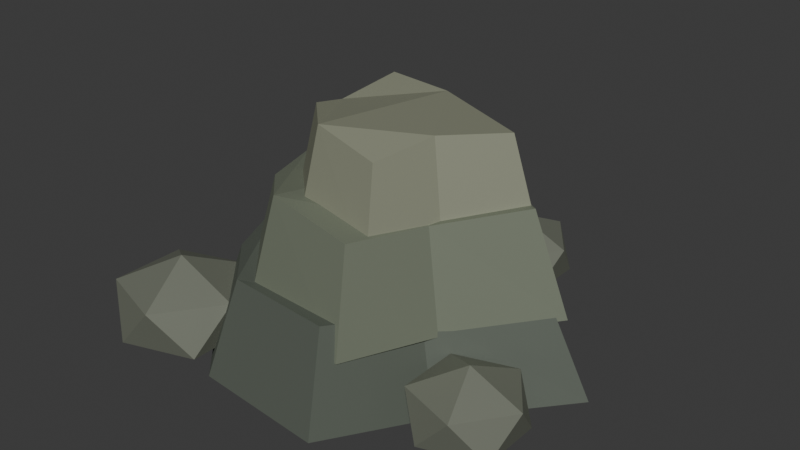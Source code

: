 # Source: env_cliff.blend  (saved by Blender 5.0.119; exported with 4.5.12 LTS)
import bpy
from mathutils import Matrix  # noqa: F401  (used for matrix-valued properties, if any)

bpy.ops.wm.read_factory_settings(use_empty=True)
scene = bpy.context.scene
scene.name = 'Scene'

# ---- collections
col_collection = bpy.data.collections.new('Collection'); scene.collection.children.link(col_collection)

# ---- materials (node trees are filled in below, after node groups)
mat_paint = bpy.data.materials.new('Paint')
mat_paint.use_backface_culling = True

# ---- material node trees
mat_paint.use_nodes = True; mat_paint.node_tree.nodes.clear()
_N = mat_paint.node_tree.nodes; _L = mat_paint.node_tree.links
n0 = _N.new('ShaderNodeOutputMaterial'); n0.name = 'Material Output'; n0.location = (0, 0)
n1 = _N.new('ShaderNodeBsdfPrincipled'); n1.name = 'Principled BSDF'; n1.location = (0, 0)
n1.inputs[1].default_value = 0.3
n1.inputs[2].default_value = 0.68
n2 = _N.new('ShaderNodeVertexColor'); n2.name = 'Color Attribute'; n2.location = (0, 0)
n2.layer_name = 'Color'
_L.new(n2.outputs[0], n1.inputs[0])
_L.new(n1.outputs[0], n0.inputs[0])
n0.is_active_output = True

# ---- world
world_world = bpy.data.worlds.new('World'); scene.world = world_world
world_world.use_nodes = True; world_world.node_tree.nodes.clear()
_N = world_world.node_tree.nodes; _L = world_world.node_tree.links
n0 = _N.new('ShaderNodeOutputWorld'); n0.name = 'World Output'; n0.location = (200, 100)
n1 = _N.new('ShaderNodeBackground'); n1.name = 'Background'; n1.location = (-200, 100)
n1.inputs[0].default_value = (0.05088, 0.05088, 0.05088, 1.0)
_L.new(n1.outputs[0], n0.inputs[0])
n0.is_active_output = True
world_world.color = (0.05088, 0.05088, 0.05088)
world_world.sun_shadow_jitter_overblur = 0.0

# ---- meshes
me_cone = bpy.data.meshes.new('Cone')
me_cone.from_pydata([(0.0, 0.4795, -0.035), (0.0, 0.3836, 0.305), (0.4298, 0.4354, 0.0175), (0.3439, 0.3483, 0.3575), (0.8087, 0.1212, 0.0175), (0.6469, 0.09696, 0.3575), (0.4357, -0.2138, -0.035), (0.3486, -0.1711, 0.305), (0.2607, -0.6087, 0.0175), (0.2085, -0.487, 0.3575), (-0.2417, -0.5644, 0.0175), (-0.1933, -0.4515, 0.3575), (-0.5413, -0.2657, -0.035), (-0.4331, -0.2125, 0.305), (-0.6377, 0.09558, 0.0175), (-0.5102, 0.07646, 0.3575), (-0.5142, 0.5209, 0.0175), (-0.4114, 0.4167, 0.3575), (0.045, 0.4173, 0.2311), (0.045, 0.3389, 0.5911), (0.3967, 0.3813, 0.2339), (0.3263, 0.31, 0.5939), (0.7066, 0.1242, 0.285), (0.5743, 0.1043, 0.645), (0.4015, -0.15, 0.2311), (0.3302, -0.115, 0.5911), (0.2583, -0.4731, 0.2339), (0.2156, -0.3734, 0.5939), (-0.1527, -0.4367, 0.285), (-0.1132, -0.3444, 0.645), (-0.3979, -0.1924, 0.2311), (-0.3093, -0.1489, 0.5911), (-0.4768, 0.1032, 0.2339), (-0.3724, 0.08756, 0.5939), (-0.3757, 0.4512, 0.285), (-0.2916, 0.3659, 0.645), (0.09, 0.3388, 0.5446), (0.09, 0.281, 0.8646), (0.3489, 0.3122, 0.4952), (0.2971, 0.2598, 0.8152), (0.577, 0.123, 0.5503), (0.4796, 0.1084, 0.8703), (0.3524, -0.07879, 0.5446), (0.3, -0.05303, 0.8646), (0.247, -0.3166, 0.4952), (0.2156, -0.2433, 0.8152), (-0.05554, -0.2899, 0.5503), (-0.02643, -0.2219, 0.8703), (-0.236, -0.11, 0.5446), (-0.1708, -0.078, 0.8646), (-0.2941, 0.1076, 0.4952), (-0.2173, 0.09605, 0.8152), (-0.2197, 0.3637, 0.5503), (-0.1578, 0.301, 0.8703), (0.6, -0.25, -0.044), (0.7592, -0.3657, 0.04113), (0.5392, -0.4371, 0.04113), (0.4032, -0.25, 0.04113), (0.5392, -0.06286, 0.04113), (0.7592, -0.1343, 0.04113), (0.6608, -0.4371, 0.1789), (0.4408, -0.3657, 0.1789), (0.4408, -0.1343, 0.1789), (0.6608, -0.06286, 0.1789), (0.7968, -0.25, 0.1789), (0.6, -0.25, 0.264), (-0.51, -0.42, -0.054), (-0.3146, -0.5619, 0.05048), (-0.5846, -0.6497, 0.05048), (-0.7515, -0.42, 0.05048), (-0.5846, -0.1903, 0.05048), (-0.3146, -0.2781, 0.05048), (-0.4354, -0.6497, 0.2195), (-0.7054, -0.5619, 0.2195), (-0.7054, -0.2781, 0.2195), (-0.4354, -0.1903, 0.2195), (-0.2685, -0.42, 0.2195), (-0.51, -0.42, 0.324), (0.15, 0.67, -0.046), (0.3164, 0.5491, 0.043), (0.08643, 0.4744, 0.043), (-0.05572, 0.67, 0.043), (0.08643, 0.8656, 0.043), (0.3164, 0.7909, 0.043), (0.2136, 0.4744, 0.187), (-0.01643, 0.5491, 0.187), (-0.01643, 0.7909, 0.187), (0.2136, 0.8656, 0.187), (0.3557, 0.67, 0.187), (0.15, 0.67, 0.276)], [], [(0, 1, 3, 2), (2, 3, 5, 4), (4, 5, 7, 6), (6, 7, 9, 8), (8, 9, 11, 10), (10, 11, 13, 12), (12, 13, 15, 14), (3, 1, 17, 15, 13, 11, 9, 7, 5), (14, 15, 17, 16), (16, 17, 1, 0), (0, 2, 4, 6, 8, 10, 12, 14, 16), (18, 19, 21, 20), (20, 21, 23, 22), (22, 23, 25, 24), (24, 25, 27, 26), (26, 27, 29, 28), (28, 29, 31, 30), (30, 31, 33, 32), (21, 19, 35, 33, 31, 29, 27, 25, 23), (32, 33, 35, 34), (34, 35, 19, 18), (18, 20, 22, 24, 26, 28, 30, 32, 34), (36, 37, 39, 38), (38, 39, 41, 40), (40, 41, 43, 42), (42, 43, 45, 44), (44, 45, 47, 46), (46, 47, 49, 48), (48, 49, 51, 50), (39, 37, 53, 51, 49, 47, 45, 43, 41), (50, 51, 53, 52), (52, 53, 37, 36), (36, 38, 40, 42, 44, 46, 48, 50, 52), (54, 55, 56), (55, 54, 59), (54, 56, 57), (54, 57, 58), (54, 58, 59), (55, 59, 64), (56, 55, 60), (57, 56, 61), (58, 57, 62), (59, 58, 63), (55, 64, 60), (56, 60, 61), (57, 61, 62), (58, 62, 63), (59, 63, 64), (60, 64, 65), (61, 60, 65), (62, 61, 65), (63, 62, 65), (64, 63, 65), (66, 67, 68), (67, 66, 71), (66, 68, 69), (66, 69, 70), (66, 70, 71), (67, 71, 76), (68, 67, 72), (69, 68, 73), (70, 69, 74), (71, 70, 75), (67, 76, 72), (68, 72, 73), (69, 73, 74), (70, 74, 75), (71, 75, 76), (72, 76, 77), (73, 72, 77), (74, 73, 77), (75, 74, 77), (76, 75, 77), (78, 79, 80), (79, 78, 83), (78, 80, 81), (78, 81, 82), (78, 82, 83), (79, 83, 88), (80, 79, 84), (81, 80, 85), (82, 81, 86), (83, 82, 87), (79, 88, 84), (80, 84, 85), (81, 85, 86), (82, 86, 87), (83, 87, 88), (84, 88, 89), (85, 84, 89), (86, 85, 89), (87, 86, 89), (88, 87, 89)])
_uv = me_cone.uv_layers.new(name='UVMap')
_uv.uv.foreach_set('vector', [1.0, 0.5, 1.0, 1.0, 0.8889, 1.0, 0.8889, 0.5, 0.8889, 0.5, 0.8889, 1.0, 0.7778, 1.0, 0.7778, 0.5, 0.7778, 0.5, 0.7778, 1.0, 0.6667, 1.0, 0.6667, 0.5, 0.6667, 0.5, 0.6667, 1.0, 0.5556, 1.0, 0.5556, 0.5, 0.5556, 0.5, 0.5556, 1.0, 0.4444, 1.0, 0.4444, 0.5, 0.4444, 0.5, 0.4444, 1.0, 0.3333, 1.0, 0.3333, 0.5, 0.3333, 0.5, 0.3333, 1.0, 0.2222, 1.0, 0.2222, 0.5, 0.4043, 0.4339, 0.25, 0.49, 0.09573, 0.4339, 0.01365, 0.2917, 0.04215, 0.13, 0.1679, 0.02447, 0.3321, 0.02447, 0.4578, 0.13, 0.4864, 0.2917, 0.2222, 0.5, 0.2222, 1.0, 0.1111, 1.0, 0.1111, 0.5, 0.1111, 0.5, 0.1111, 1.0, 4.47e-08, 1.0, 4.47e-08, 0.5, 0.75, 0.49, 0.9043, 0.4339, 0.9864, 0.2917, 0.9578, 0.13, 0.8321, 0.02447, 0.6679, 0.02447, 0.5422, 0.13, 0.5136, 0.2917, 0.5957, 0.4339, 1.0, 0.5, 1.0, 1.0, 0.8889, 1.0, 0.8889, 0.5, 0.8889, 0.5, 0.8889, 1.0, 0.7778, 1.0, 0.7778, 0.5, 0.7778, 0.5, 0.7778, 1.0, 0.6667, 1.0, 0.6667, 0.5, 0.6667, 0.5, 0.6667, 1.0, 0.5556, 1.0, 0.5556, 0.5, 0.5556, 0.5, 0.5556, 1.0, 0.4444, 1.0, 0.4444, 0.5, 0.4444, 0.5, 0.4444, 1.0, 0.3333, 1.0, 0.3333, 0.5, 0.3333, 0.5, 0.3333, 1.0, 0.2222, 1.0, 0.2222, 0.5, 0.4043, 0.4339, 0.25, 0.49, 0.09573, 0.4339, 0.01365, 0.2917, 0.04215, 0.13, 0.1679, 0.02447, 0.3321, 0.02447, 0.4578, 0.13, 0.4864, 0.2917, 0.2222, 0.5, 0.2222, 1.0, 0.1111, 1.0, 0.1111, 0.5, 0.1111, 0.5, 0.1111, 1.0, 4.47e-08, 1.0, 4.47e-08, 0.5, 0.75, 0.49, 0.9043, 0.4339, 0.9864, 0.2917, 0.9578, 0.13, 0.8321, 0.02447, 0.6679, 0.02447, 0.5422, 0.13, 0.5136, 0.2917, 0.5957, 0.4339, 1.0, 0.5, 1.0, 1.0, 0.8889, 1.0, 0.8889, 0.5, 0.8889, 0.5, 0.8889, 1.0, 0.7778, 1.0, 0.7778, 0.5, 0.7778, 0.5, 0.7778, 1.0, 0.6667, 1.0, 0.6667, 0.5, 0.6667, 0.5, 0.6667, 1.0, 0.5556, 1.0, 0.5556, 0.5, 0.5556, 0.5, 0.5556, 1.0, 0.4444, 1.0, 0.4444, 0.5, 0.4444, 0.5, 0.4444, 1.0, 0.3333, 1.0, 0.3333, 0.5, 0.3333, 0.5, 0.3333, 1.0, 0.2222, 1.0, 0.2222, 0.5, 0.4043, 0.4339, 0.25, 0.49, 0.09573, 0.4339, 0.01365, 0.2917, 0.04215, 0.13, 0.1679, 0.02447, 0.3321, 0.02447, 0.4578, 0.13, 0.4864, 0.2917, 0.2222, 0.5, 0.2222, 1.0, 0.1111, 1.0, 0.1111, 0.5, 0.1111, 0.5, 0.1111, 1.0, 4.47e-08, 1.0, 4.47e-08, 0.5, 0.75, 0.49, 0.9043, 0.4339, 0.9864, 0.2917, 0.9578, 0.13, 0.8321, 0.02447, 0.6679, 0.02447, 0.5422, 0.13, 0.5136, 0.2917, 0.5957, 0.4339, 0.1818, 0.0, 0.2727, 0.1575, 0.09091, 0.1575, 0.2727, 0.1575, 0.3636, 0.0, 0.4545, 0.1575, 0.9091, 0.0, 1.0, 0.1575, 0.8182, 0.1575, 0.7273, 0.0, 0.8182, 0.1575, 0.6364, 0.1575, 0.5455, 0.0, 0.6364, 0.1575, 0.4545, 0.1575, 0.2727, 0.1575, 0.4545, 0.1575, 0.3636, 0.3149, 0.09091, 0.1575, 0.2727, 0.1575, 0.1818, 0.3149, 0.8182, 0.1575, 1.0, 0.1575, 0.9091, 0.3149, 0.6364, 0.1575, 0.8182, 0.1575, 0.7273, 0.3149, 0.4545, 0.1575, 0.6364, 0.1575, 0.5455, 0.3149, 0.2727, 0.1575, 0.3636, 0.3149, 0.1818, 0.3149, 0.09091, 0.1575, 0.1818, 0.3149, 0.0, 0.3149, 0.8182, 0.1575, 0.9091, 0.3149, 0.7273, 0.3149, 0.6364, 0.1575, 0.7273, 0.3149, 0.5455, 0.3149, 0.4545, 0.1575, 0.5455, 0.3149, 0.3636, 0.3149, 0.1818, 0.3149, 0.3636, 0.3149, 0.2727, 0.4724, 0.0, 0.3149, 0.1818, 0.3149, 0.09091, 0.4724, 0.7273, 0.3149, 0.9091, 0.3149, 0.8182, 0.4724, 0.5455, 0.3149, 0.7273, 0.3149, 0.6364, 0.4724, 0.3636, 0.3149, 0.5455, 0.3149, 0.4545, 0.4724, 0.1818, 0.0, 0.2727, 0.1575, 0.09091, 0.1575, 0.2727, 0.1575, 0.3636, 0.0, 0.4545, 0.1575, 0.9091, 0.0, 1.0, 0.1575, 0.8182, 0.1575, 0.7273, 0.0, 0.8182, 0.1575, 0.6364, 0.1575, 0.5455, 0.0, 0.6364, 0.1575, 0.4545, 0.1575, 0.2727, 0.1575, 0.4545, 0.1575, 0.3636, 0.3149, 0.09091, 0.1575, 0.2727, 0.1575, 0.1818, 0.3149, 0.8182, 0.1575, 1.0, 0.1575, 0.9091, 0.3149, 0.6364, 0.1575, 0.8182, 0.1575, 0.7273, 0.3149, 0.4545, 0.1575, 0.6364, 0.1575, 0.5455, 0.3149, 0.2727, 0.1575, 0.3636, 0.3149, 0.1818, 0.3149, 0.09091, 0.1575, 0.1818, 0.3149, 0.0, 0.3149, 0.8182, 0.1575, 0.9091, 0.3149, 0.7273, 0.3149, 0.6364, 0.1575, 0.7273, 0.3149, 0.5455, 0.3149, 0.4545, 0.1575, 0.5455, 0.3149, 0.3636, 0.3149, 0.1818, 0.3149, 0.3636, 0.3149, 0.2727, 0.4724, 0.0, 0.3149, 0.1818, 0.3149, 0.09091, 0.4724, 0.7273, 0.3149, 0.9091, 0.3149, 0.8182, 0.4724, 0.5455, 0.3149, 0.7273, 0.3149, 0.6364, 0.4724, 0.3636, 0.3149, 0.5455, 0.3149, 0.4545, 0.4724, 0.1818, 0.0, 0.2727, 0.1575, 0.09091, 0.1575, 0.2727, 0.1575, 0.3636, 0.0, 0.4545, 0.1575, 0.9091, 0.0, 1.0, 0.1575, 0.8182, 0.1575, 0.7273, 0.0, 0.8182, 0.1575, 0.6364, 0.1575, 0.5455, 0.0, 0.6364, 0.1575, 0.4545, 0.1575, 0.2727, 0.1575, 0.4545, 0.1575, 0.3636, 0.3149, 0.09091, 0.1575, 0.2727, 0.1575, 0.1818, 0.3149, 0.8182, 0.1575, 1.0, 0.1575, 0.9091, 0.3149, 0.6364, 0.1575, 0.8182, 0.1575, 0.7273, 0.3149, 0.4545, 0.1575, 0.6364, 0.1575, 0.5455, 0.3149, 0.2727, 0.1575, 0.3636, 0.3149, 0.1818, 0.3149, 0.09091, 0.1575, 0.1818, 0.3149, 0.0, 0.3149, 0.8182, 0.1575, 0.9091, 0.3149, 0.7273, 0.3149, 0.6364, 0.1575, 0.7273, 0.3149, 0.5455, 0.3149, 0.4545, 0.1575, 0.5455, 0.3149, 0.3636, 0.3149, 0.1818, 0.3149, 0.3636, 0.3149, 0.2727, 0.4724, 0.0, 0.3149, 0.1818, 0.3149, 0.09091, 0.4724, 0.7273, 0.3149, 0.9091, 0.3149, 0.8182, 0.4724, 0.5455, 0.3149, 0.7273, 0.3149, 0.6364, 0.4724, 0.3636, 0.3149, 0.5455, 0.3149, 0.4545, 0.4724])
_ca = me_cone.color_attributes.new('Color', 'BYTE_COLOR', 'CORNER')
_ca.data.foreach_set('color', [0.1221, 0.1413, 0.1144, 1.0, 0.1221, 0.1413, 0.1144, 1.0, 0.1221, 0.1413, 0.1144, 1.0, 0.1221, 0.1413, 0.1144, 1.0, 0.1221, 0.1413, 0.1144, 1.0, 0.1221, 0.1413, 0.1144, 1.0, 0.1221, 0.1413, 0.1144, 1.0, 0.1221, 0.1413, 0.1144, 1.0, 0.1221, 0.1413, 0.1144, 1.0, 0.1221, 0.1413, 0.1144, 1.0, 0.1221, 0.1413, 0.1144, 1.0, 0.1221, 0.1413, 0.1144, 1.0, 0.1221, 0.1413, 0.1144, 1.0, 0.1221, 0.1413, 0.1144, 1.0, 0.1221, 0.1413, 0.1144, 1.0, 0.1221, 0.1413, 0.1144, 1.0, 0.1221, 0.1413, 0.1144, 1.0, 0.1221, 0.1413, 0.1144, 1.0, 0.1221, 0.1413, 0.1144, 1.0, 0.1221, 0.1413, 0.1144, 1.0, 0.1221, 0.1413, 0.1144, 1.0, 0.1221, 0.1413, 0.1144, 1.0, 0.1221, 0.1413, 0.1144, 1.0, 0.1221, 0.1413, 0.1144, 1.0, 0.1221, 0.1413, 0.1144, 1.0, 0.1221, 0.1413, 0.1144, 1.0, 0.1221, 0.1413, 0.1144, 1.0, 0.1221, 0.1413, 0.1144, 1.0, 0.1221, 0.1413, 0.1144, 1.0, 0.1221, 0.1413, 0.1144, 1.0, 0.1221, 0.1413, 0.1144, 1.0, 0.1221, 0.1413, 0.1144, 1.0, 0.1221, 0.1413, 0.1144, 1.0, 0.1221, 0.1413, 0.1144, 1.0, 0.1221, 0.1413, 0.1144, 1.0, 0.1221, 0.1413, 0.1144, 1.0, 0.1221, 0.1413, 0.1144, 1.0, 0.1221, 0.1413, 0.1144, 1.0, 0.1221, 0.1413, 0.1144, 1.0, 0.1221, 0.1413, 0.1144, 1.0, 0.1221, 0.1413, 0.1144, 1.0, 0.1221, 0.1413, 0.1144, 1.0, 0.1221, 0.1413, 0.1144, 1.0, 0.1221, 0.1413, 0.1144, 1.0, 0.1221, 0.1413, 0.1144, 1.0, 0.1221, 0.1413, 0.1144, 1.0, 0.1221, 0.1413, 0.1144, 1.0, 0.1221, 0.1413, 0.1144, 1.0, 0.1221, 0.1413, 0.1144, 1.0, 0.1221, 0.1413, 0.1144, 1.0, 0.1221, 0.1413, 0.1144, 1.0, 0.1221, 0.1413, 0.1144, 1.0, 0.1221, 0.1413, 0.1144, 1.0, 0.1221, 0.1413, 0.1144, 1.0, 0.1946, 0.2195, 0.162, 1.0, 0.1946, 0.2195, 0.162, 1.0, 0.1946, 0.2195, 0.162, 1.0, 0.1946, 0.2195, 0.162, 1.0, 0.1946, 0.2195, 0.162, 1.0, 0.1946, 0.2195, 0.162, 1.0, 0.1946, 0.2195, 0.162, 1.0, 0.1946, 0.2195, 0.162, 1.0, 0.1946, 0.2195, 0.162, 1.0, 0.1946, 0.2195, 0.162, 1.0, 0.1946, 0.2195, 0.162, 1.0, 0.1946, 0.2195, 0.162, 1.0, 0.1946, 0.2195, 0.162, 1.0, 0.1946, 0.2195, 0.162, 1.0, 0.1946, 0.2195, 0.162, 1.0, 0.1946, 0.2195, 0.162, 1.0, 0.1946, 0.2195, 0.162, 1.0, 0.1946, 0.2195, 0.162, 1.0, 0.1946, 0.2195, 0.162, 1.0, 0.1946, 0.2195, 0.162, 1.0, 0.1946, 0.2195, 0.162, 1.0, 0.1946, 0.2195, 0.162, 1.0, 0.1946, 0.2195, 0.162, 1.0, 0.1946, 0.2195, 0.162, 1.0, 0.1946, 0.2195, 0.162, 1.0, 0.1946, 0.2195, 0.162, 1.0, 0.1946, 0.2195, 0.162, 1.0, 0.1946, 0.2195, 0.162, 1.0, 0.1946, 0.2195, 0.162, 1.0, 0.1946, 0.2195, 0.162, 1.0, 0.1946, 0.2195, 0.162, 1.0, 0.1946, 0.2195, 0.162, 1.0, 0.1946, 0.2195, 0.162, 1.0, 0.1946, 0.2195, 0.162, 1.0, 0.1946, 0.2195, 0.162, 1.0, 0.1946, 0.2195, 0.162, 1.0, 0.1946, 0.2195, 0.162, 1.0, 0.1946, 0.2195, 0.162, 1.0, 0.1946, 0.2195, 0.162, 1.0, 0.1946, 0.2195, 0.162, 1.0, 0.1946, 0.2195, 0.162, 1.0, 0.1946, 0.2195, 0.162, 1.0, 0.1946, 0.2195, 0.162, 1.0, 0.1946, 0.2195, 0.162, 1.0, 0.1946, 0.2195, 0.162, 1.0, 0.1946, 0.2195, 0.162, 1.0, 0.1946, 0.2195, 0.162, 1.0, 0.1946, 0.2195, 0.162, 1.0, 0.1946, 0.2195, 0.162, 1.0, 0.1946, 0.2195, 0.162, 1.0, 0.1946, 0.2195, 0.162, 1.0, 0.1946, 0.2195, 0.162, 1.0, 0.1946, 0.2195, 0.162, 1.0, 0.1946, 0.2195, 0.162, 1.0, 0.2874, 0.3005, 0.2195, 1.0, 0.2874, 0.3005, 0.2195, 1.0, 0.2874, 0.3005, 0.2195, 1.0, 0.2874, 0.3005, 0.2195, 1.0, 0.2874, 0.3005, 0.2195, 1.0, 0.2874, 0.3005, 0.2195, 1.0, 0.2874, 0.3005, 0.2195, 1.0, 0.2874, 0.3005, 0.2195, 1.0, 0.2874, 0.3005, 0.2195, 1.0, 0.2874, 0.3005, 0.2195, 1.0, 0.2874, 0.3005, 0.2195, 1.0, 0.2874, 0.3005, 0.2195, 1.0, 0.2874, 0.3005, 0.2195, 1.0, 0.2874, 0.3005, 0.2195, 1.0, 0.2874, 0.3005, 0.2195, 1.0, 0.2874, 0.3005, 0.2195, 1.0, 0.2874, 0.3005, 0.2195, 1.0, 0.2874, 0.3005, 0.2195, 1.0, 0.2874, 0.3005, 0.2195, 1.0, 0.2874, 0.3005, 0.2195, 1.0, 0.2874, 0.3005, 0.2195, 1.0, 0.2874, 0.3005, 0.2195, 1.0, 0.2874, 0.3005, 0.2195, 1.0, 0.2874, 0.3005, 0.2195, 1.0, 0.2874, 0.3005, 0.2195, 1.0, 0.2874, 0.3005, 0.2195, 1.0, 0.2874, 0.3005, 0.2195, 1.0, 0.2874, 0.3005, 0.2195, 1.0, 0.2874, 0.3005, 0.2195, 1.0, 0.2874, 0.3005, 0.2195, 1.0, 0.2874, 0.3005, 0.2195, 1.0, 0.2874, 0.3005, 0.2195, 1.0, 0.2874, 0.3005, 0.2195, 1.0, 0.2874, 0.3005, 0.2195, 1.0, 0.2874, 0.3005, 0.2195, 1.0, 0.2874, 0.3005, 0.2195, 1.0, 0.2874, 0.3005, 0.2195, 1.0, 0.2874, 0.3005, 0.2195, 1.0, 0.2874, 0.3005, 0.2195, 1.0, 0.2874, 0.3005, 0.2195, 1.0, 0.2874, 0.3005, 0.2195, 1.0, 0.2874, 0.3005, 0.2195, 1.0, 0.2874, 0.3005, 0.2195, 1.0, 0.2874, 0.3005, 0.2195, 1.0, 0.2874, 0.3005, 0.2195, 1.0, 0.2874, 0.3005, 0.2195, 1.0, 0.2874, 0.3005, 0.2195, 1.0, 0.2874, 0.3005, 0.2195, 1.0, 0.2874, 0.3005, 0.2195, 1.0, 0.2874, 0.3005, 0.2195, 1.0, 0.2874, 0.3005, 0.2195, 1.0, 0.2874, 0.3005, 0.2195, 1.0, 0.2874, 0.3005, 0.2195, 1.0, 0.2874, 0.3005, 0.2195, 1.0, 0.1912, 0.2051, 0.162, 1.0, 0.1912, 0.2051, 0.162, 1.0, 0.1912, 0.2051, 0.162, 1.0, 0.1912, 0.2051, 0.162, 1.0, 0.1912, 0.2051, 0.162, 1.0, 0.1912, 0.2051, 0.162, 1.0, 0.1912, 0.2051, 0.162, 1.0, 0.1912, 0.2051, 0.162, 1.0, 0.1912, 0.2051, 0.162, 1.0, 0.1912, 0.2051, 0.162, 1.0, 0.1912, 0.2051, 0.162, 1.0, 0.1912, 0.2051, 0.162, 1.0, 0.1912, 0.2051, 0.162, 1.0, 0.1912, 0.2051, 0.162, 1.0, 0.1912, 0.2051, 0.162, 1.0, 0.1912, 0.2051, 0.162, 1.0, 0.1912, 0.2051, 0.162, 1.0, 0.1912, 0.2051, 0.162, 1.0, 0.1912, 0.2051, 0.162, 1.0, 0.1912, 0.2051, 0.162, 1.0, 0.1912, 0.2051, 0.162, 1.0, 0.1912, 0.2051, 0.162, 1.0, 0.1912, 0.2051, 0.162, 1.0, 0.1912, 0.2051, 0.162, 1.0, 0.1912, 0.2051, 0.162, 1.0, 0.1912, 0.2051, 0.162, 1.0, 0.1912, 0.2051, 0.162, 1.0, 0.1912, 0.2051, 0.162, 1.0, 0.1912, 0.2051, 0.162, 1.0, 0.1912, 0.2051, 0.162, 1.0, 0.1912, 0.2051, 0.162, 1.0, 0.1912, 0.2051, 0.162, 1.0, 0.1912, 0.2051, 0.162, 1.0, 0.1912, 0.2051, 0.162, 1.0, 0.1912, 0.2051, 0.162, 1.0, 0.1912, 0.2051, 0.162, 1.0, 0.1912, 0.2051, 0.162, 1.0, 0.1912, 0.2051, 0.162, 1.0, 0.1912, 0.2051, 0.162, 1.0, 0.1912, 0.2051, 0.162, 1.0, 0.1912, 0.2051, 0.162, 1.0, 0.1912, 0.2051, 0.162, 1.0, 0.1912, 0.2051, 0.162, 1.0, 0.1912, 0.2051, 0.162, 1.0, 0.1912, 0.2051, 0.162, 1.0, 0.1912, 0.2051, 0.162, 1.0, 0.1912, 0.2051, 0.162, 1.0, 0.1912, 0.2051, 0.162, 1.0, 0.1912, 0.2051, 0.162, 1.0, 0.1912, 0.2051, 0.162, 1.0, 0.1912, 0.2051, 0.162, 1.0, 0.1912, 0.2051, 0.162, 1.0, 0.1912, 0.2051, 0.162, 1.0, 0.1912, 0.2051, 0.162, 1.0, 0.1912, 0.2051, 0.162, 1.0, 0.1912, 0.2051, 0.162, 1.0, 0.1912, 0.2051, 0.162, 1.0, 0.1912, 0.2051, 0.162, 1.0, 0.1912, 0.2051, 0.162, 1.0, 0.1912, 0.2051, 0.162, 1.0, 0.1912, 0.2051, 0.162, 1.0, 0.1912, 0.2051, 0.162, 1.0, 0.1912, 0.2051, 0.162, 1.0, 0.1912, 0.2051, 0.162, 1.0, 0.1912, 0.2051, 0.162, 1.0, 0.1912, 0.2051, 0.162, 1.0, 0.1912, 0.2051, 0.162, 1.0, 0.1912, 0.2051, 0.162, 1.0, 0.1912, 0.2051, 0.162, 1.0, 0.1912, 0.2051, 0.162, 1.0, 0.1912, 0.2051, 0.162, 1.0, 0.1912, 0.2051, 0.162, 1.0, 0.1912, 0.2051, 0.162, 1.0, 0.1912, 0.2051, 0.162, 1.0, 0.1912, 0.2051, 0.162, 1.0, 0.1912, 0.2051, 0.162, 1.0, 0.1912, 0.2051, 0.162, 1.0, 0.1912, 0.2051, 0.162, 1.0, 0.1912, 0.2051, 0.162, 1.0, 0.1912, 0.2051, 0.162, 1.0, 0.1912, 0.2051, 0.162, 1.0, 0.1912, 0.2051, 0.162, 1.0, 0.1912, 0.2051, 0.162, 1.0, 0.1912, 0.2051, 0.162, 1.0, 0.1912, 0.2051, 0.162, 1.0, 0.1912, 0.2051, 0.162, 1.0, 0.1912, 0.2051, 0.162, 1.0, 0.1912, 0.2051, 0.162, 1.0, 0.1912, 0.2051, 0.162, 1.0, 0.1912, 0.2051, 0.162, 1.0, 0.1912, 0.2051, 0.162, 1.0, 0.1912, 0.2051, 0.162, 1.0, 0.1912, 0.2051, 0.162, 1.0, 0.1912, 0.2051, 0.162, 1.0, 0.1912, 0.2051, 0.162, 1.0, 0.1912, 0.2051, 0.162, 1.0, 0.1912, 0.2051, 0.162, 1.0, 0.1912, 0.2051, 0.162, 1.0, 0.1912, 0.2051, 0.162, 1.0, 0.1912, 0.2051, 0.162, 1.0, 0.1912, 0.2051, 0.162, 1.0, 0.1912, 0.2051, 0.162, 1.0, 0.1912, 0.2051, 0.162, 1.0, 0.1912, 0.2051, 0.162, 1.0, 0.1912, 0.2051, 0.162, 1.0, 0.1912, 0.2051, 0.162, 1.0, 0.1912, 0.2051, 0.162, 1.0, 0.1912, 0.2051, 0.162, 1.0, 0.1912, 0.2051, 0.162, 1.0, 0.1912, 0.2051, 0.162, 1.0, 0.1912, 0.2051, 0.162, 1.0, 0.1912, 0.2051, 0.162, 1.0, 0.1912, 0.2051, 0.162, 1.0, 0.1912, 0.2051, 0.162, 1.0, 0.1912, 0.2051, 0.162, 1.0, 0.1912, 0.2051, 0.162, 1.0, 0.1912, 0.2051, 0.162, 1.0, 0.1912, 0.2051, 0.162, 1.0, 0.1912, 0.2051, 0.162, 1.0, 0.1912, 0.2051, 0.162, 1.0, 0.1912, 0.2051, 0.162, 1.0, 0.1912, 0.2051, 0.162, 1.0, 0.1912, 0.2051, 0.162, 1.0, 0.1912, 0.2051, 0.162, 1.0, 0.1912, 0.2051, 0.162, 1.0, 0.1912, 0.2051, 0.162, 1.0, 0.1912, 0.2051, 0.162, 1.0, 0.1912, 0.2051, 0.162, 1.0, 0.1912, 0.2051, 0.162, 1.0, 0.1912, 0.2051, 0.162, 1.0, 0.1912, 0.2051, 0.162, 1.0, 0.1912, 0.2051, 0.162, 1.0, 0.1912, 0.2051, 0.162, 1.0, 0.1912, 0.2051, 0.162, 1.0, 0.1912, 0.2051, 0.162, 1.0, 0.1912, 0.2051, 0.162, 1.0, 0.1912, 0.2051, 0.162, 1.0, 0.1912, 0.2051, 0.162, 1.0, 0.1912, 0.2051, 0.162, 1.0, 0.1912, 0.2051, 0.162, 1.0, 0.1912, 0.2051, 0.162, 1.0, 0.1912, 0.2051, 0.162, 1.0, 0.1912, 0.2051, 0.162, 1.0, 0.1912, 0.2051, 0.162, 1.0, 0.1912, 0.2051, 0.162, 1.0, 0.1912, 0.2051, 0.162, 1.0, 0.1912, 0.2051, 0.162, 1.0, 0.1912, 0.2051, 0.162, 1.0, 0.1912, 0.2051, 0.162, 1.0, 0.1912, 0.2051, 0.162, 1.0, 0.1912, 0.2051, 0.162, 1.0, 0.1912, 0.2051, 0.162, 1.0, 0.1912, 0.2051, 0.162, 1.0, 0.1912, 0.2051, 0.162, 1.0, 0.1912, 0.2051, 0.162, 1.0, 0.1912, 0.2051, 0.162, 1.0, 0.1912, 0.2051, 0.162, 1.0, 0.1912, 0.2051, 0.162, 1.0, 0.1912, 0.2051, 0.162, 1.0, 0.1912, 0.2051, 0.162, 1.0, 0.1912, 0.2051, 0.162, 1.0, 0.1912, 0.2051, 0.162, 1.0, 0.1912, 0.2051, 0.162, 1.0, 0.1912, 0.2051, 0.162, 1.0, 0.1912, 0.2051, 0.162, 1.0, 0.1912, 0.2051, 0.162, 1.0, 0.1912, 0.2051, 0.162, 1.0, 0.1912, 0.2051, 0.162, 1.0, 0.1912, 0.2051, 0.162, 1.0, 0.1912, 0.2051, 0.162, 1.0, 0.1912, 0.2051, 0.162, 1.0, 0.1912, 0.2051, 0.162, 1.0, 0.1912, 0.2051, 0.162, 1.0, 0.1912, 0.2051, 0.162, 1.0, 0.1912, 0.2051, 0.162, 1.0, 0.1912, 0.2051, 0.162, 1.0, 0.1912, 0.2051, 0.162, 1.0, 0.1912, 0.2051, 0.162, 1.0, 0.1912, 0.2051, 0.162, 1.0, 0.1912, 0.2051, 0.162, 1.0])
me_cone.materials.append(mat_paint)
me_cone.update()

# ---- objects
ob_quarry_escarpment = bpy.data.objects.new('Quarry escarpment', me_cone)

# ---- transforms, parenting, visibility, modifiers, constraints
ob_quarry_escarpment.location = (0.0, 0.0, 0.0)

# ---- collection membership
col_collection.objects.link(ob_quarry_escarpment)

# ---- scene / render settings (as saved in the file)
scene.frame_start = 1; scene.frame_end = 250; scene.frame_set(1)
scene.render.engine = 'BLENDER_EEVEE_NEXT'
scene.render.bake_bias = 0.0
scene.render.bake_samples = 0
scene.cycles.sampling_pattern = 'TABULATED_SOBOL'
scene.eevee.use_volume_custom_range = False
bpy.context.view_layer.update()

# ---- added for rendering (the .blend has no active camera and no usable light): camera, sun
cam_auto = bpy.data.cameras.new('AutoCamera')
cam_auto.lens = 50.0
cam_auto.sensor_width = 36.0
cam_auto.clip_end = 1000.0
ob_auto_camera = bpy.data.objects.new('AutoCamera', cam_auto)
scene.collection.objects.link(ob_auto_camera)
ob_auto_camera.location = (2.21505, -2.51577, 2.15731)
ob_auto_camera.rotation_euler = (1.09748, -7.21219e-08, 0.694738)
scene.camera = ob_auto_camera
light_auto_sun = bpy.data.lights.new('AutoSun', 'SUN')
light_auto_sun.energy = 3.0
light_auto_sun.angle = 0.0523599
ob_auto_sun = bpy.data.objects.new('AutoSun', light_auto_sun)
scene.collection.objects.link(ob_auto_sun)
ob_auto_sun.rotation_euler = (0.872665, 0.174533, 0.523599)
bpy.context.view_layer.update()
